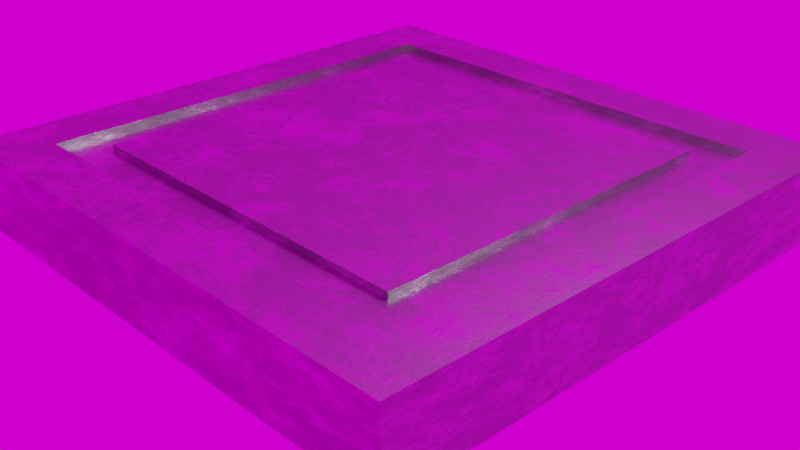 # Source: untitled.blend  (saved by Blender 3.3.6; exported with 4.5.12 LTS)
import bpy
from mathutils import Matrix  # noqa: F401  (used for matrix-valued properties, if any)

bpy.ops.wm.read_factory_settings(use_empty=True)
scene = bpy.context.scene
scene.name = 'Scene'

# ---- collections
col_collection = bpy.data.collections.new('Collection'); scene.collection.children.link(col_collection)

# ---- images (referenced by path relative to the original .blend; pixels are not part of the script)
import os
ASSET_DIR = os.environ.get("B2B_ASSET_DIR", "")  # directory of the original .blend (textures are referenced by path, not embedded)
HERE = os.path.dirname(os.path.abspath(__file__))  # packed textures are extracted next to this script under _unpacked/

def load_image(name, relpath, width, height, colorspace="sRGB"):
    """Load a texture the original file referenced (path relative to the .blend, or extracted next to this script)."""
    p = next((c for c in (os.path.join(HERE, relpath), os.path.join(ASSET_DIR, relpath)) if relpath and os.path.exists(c)), "")
    if p:
        img = bpy.data.images.load(p, check_existing=True)
        img.name = name
    else:  # same state as the original file: an image datablock whose file is absent (Cycles renders it pink)
        img = bpy.data.images.new(name, width, height)
        img.source = "FILE"
        img.filepath = "//" + (relpath or name)
    img.colorspace_settings.name = colorspace
    return img
img_studio_small_02_4k_exr = load_image('studio_small_02_4k.exr', 'studio_small_02_4k.exr', 1024, 1024, 'Linear Rec.709')

# ---- materials (node trees are filled in below, after node groups)
mat_material = bpy.data.materials.new('Material')
mat_material.alpha_threshold = 0.0
mat_material.use_transparent_shadow = False
mat_material.roughness = 0.5
mat_material.line_color = (0.0, 0.0, 0.0, 1.0)

# ---- material node trees
mat_material.use_nodes = True; mat_material.node_tree.nodes.clear()
_N = mat_material.node_tree.nodes; _L = mat_material.node_tree.links
n0 = _N.new('ShaderNodeTexCoord'); n0.name = 'Texture Coordinate'; n0.location = (-755, -2)
n1 = _N.new('ShaderNodeTexNoise'); n1.name = 'Noise Texture'; n1.location = (-406, 313)
n1.inputs[2].default_value = 4.0
n1.inputs[3].default_value = 15.0
n1.inputs[4].default_value = 0.7
n2 = _N.new('ShaderNodeTexNoise'); n2.name = 'Musgrave Texture'; n2.location = (-395, 38)
n2.width = 150
n2.normalize = False
n2.inputs[2].default_value = 1.0
n2.inputs[3].default_value = 14.0
n2.inputs[4].default_value = 1.0
n3 = _N.new('ShaderNodeOutputMaterial'); n3.name = 'Material Output'; n3.location = (999, 347)
n4 = _N.new('ShaderNodeMix'); n4.name = 'Mix'; n4.location = (169, 284)
n4.data_type = 'RGBA'
n4.blend_type = 'DARKEN'
n4.inputs[0].default_value = 1.0
n5 = _N.new('ShaderNodeBsdfPrincipled'); n5.name = 'Principled BSDF'; n5.location = (709, 347)
n5.distribution = 'GGX'
n5.subsurface_method = 'RANDOM_WALK_SKIN'
n5.inputs[1].default_value = 1.0
n5.inputs[3].default_value = 1.45
n5.inputs[27].default_value = (0.0, 0.0, 0.0, 1.0)
n5.inputs[28].default_value = 1.0
n6 = _N.new('ShaderNodeBump'); n6.name = 'Bump'; n6.location = (396, -197)
n6.inputs[0].default_value = 0.1
n6.inputs[1].default_value = 1.0
n6.inputs[2].default_value = 1.0
n7 = _N.new('ShaderNodeValToRGB'); n7.name = 'ColorRamp'; n7.location = (-168, 289)
while len(n7.color_ramp.elements) > 1: n7.color_ramp.elements.remove(n7.color_ramp.elements[-1])
n7.color_ramp.elements[0].position = 0.371; n7.color_ramp.elements[0].color = (0.0, 0.0, 0.0, 1.0)
_e = n7.color_ramp.elements.new(1.0); _e.color = (1.0, 1.0, 1.0, 1.0)
n8 = _N.new('ShaderNodeValToRGB'); n8.name = 'ColorRamp.002'; n8.location = (390, 60)
while len(n8.color_ramp.elements) > 1: n8.color_ramp.elements.remove(n8.color_ramp.elements[-1])
n8.color_ramp.elements[0].position = 0.0; n8.color_ramp.elements[0].color = (0.3813, 0.3813, 0.3813, 1.0)
_e = n8.color_ramp.elements.new(1.0); _e.color = (0.107, 0.107, 0.107, 1.0)
n9 = _N.new('ShaderNodeValToRGB'); n9.name = 'ColorRamp.001'; n9.location = (383, 302)
while len(n9.color_ramp.elements) > 1: n9.color_ramp.elements.remove(n9.color_ramp.elements[-1])
n9.color_ramp.elements[0].position = 0.0; n9.color_ramp.elements[0].color = (0.3185, 0.3185, 0.3185, 1.0)
_e = n9.color_ramp.elements.new(1.0); _e.color = (1.0, 1.0, 1.0, 1.0)
_L.new(n0.outputs[3], n2.inputs[0])
_L.new(n0.outputs[3], n1.inputs[0])
_L.new(n1.outputs[0], n7.inputs[0])
_L.new(n7.outputs[0], n4.inputs[6])
_L.new(n2.outputs[0], n4.inputs[7])
_L.new(n5.outputs[0], n3.inputs[0])
_L.new(n4.outputs[2], n9.inputs[0])
_L.new(n9.outputs[0], n5.inputs[0])
_L.new(n4.outputs[2], n8.inputs[0])
_L.new(n8.outputs[0], n5.inputs[2])
_L.new(n6.outputs[0], n5.inputs[5])
_L.new(n4.outputs[2], n6.inputs[3])
n3.is_active_output = True

# ---- world
world_world = bpy.data.worlds.new('World'); scene.world = world_world
world_world.use_nodes = True; world_world.node_tree.nodes.clear()
_N = world_world.node_tree.nodes; _L = world_world.node_tree.links
n0 = _N.new('ShaderNodeOutputWorld'); n0.name = 'World Output'; n0.location = (300, 300)
n1 = _N.new('ShaderNodeBackground'); n1.name = 'Background'; n1.location = (10, 300)
n2 = _N.new('ShaderNodeTexEnvironment'); n2.name = 'Environment Texture'; n2.location = (-280, 280)
n2.image = img_studio_small_02_4k_exr
_L.new(n1.outputs[0], n0.inputs[0])
_L.new(n2.outputs[0], n1.inputs[0])
n0.is_active_output = True
world_world.color = (0.05088, 0.05088, 0.05088)
world_world.use_sun_shadow = False
world_world.sun_shadow_jitter_overblur = 0.0

# ---- cameras
cam_camera = bpy.data.cameras.new('Camera')
cam_camera.clip_end = 100.0
cam_camera.ortho_scale = 7.314

# ---- lights
light_light = bpy.data.lights.new('Light', 'POINT')
light_light.transmission_factor = 0.0
light_light.energy = 1000.0
light_light.shadow_soft_size = 0.1
light_light.shadow_maximum_resolution = 0.006
light_light.use_absolute_resolution = True

# ---- meshes
me_cube = bpy.data.meshes.new('Cube')
me_cube.from_pydata([(0.6678, 0.6678, 0.7752), (1.0, 1.0, -0.08211), (0.6678, -0.6678, 0.7752), (1.0, -1.0, -0.08211), (-0.6678, 0.6678, 0.7752), (-1.0, 1.0, -0.08211), (-0.6678, -0.6678, 0.7752), (-1.0, -1.0, -0.08211), (1.0, -1.0, 0.7752), (-1.0, -1.0, 0.7752), (1.0, 1.0, 0.7752), (-1.0, 1.0, 0.7752), (0.8018, -0.8018, 0.7752), (-0.8018, -0.8018, 0.7752), (0.8018, 0.8018, 0.7752), (-0.8018, 0.8018, 0.7752), (0.8018, -0.8018, 0.6978), (-0.8018, -0.8018, 0.6978), (0.8018, 0.8018, 0.6978), (-0.8018, 0.8018, 0.6978), (0.6678, -0.6678, 0.6978), (-0.6678, -0.6678, 0.6978), (0.6678, 0.6678, 0.6978), (-0.6678, 0.6678, 0.6978)], [], [(0, 4, 6, 2), (3, 8, 9, 7), (7, 9, 11, 5), (5, 1, 3, 7), (1, 10, 8, 3), (5, 11, 10, 1), (12, 13, 9, 8), (14, 12, 8, 10), (13, 15, 11, 9), (15, 14, 10, 11), (15, 13, 17, 19), (2, 6, 21, 20), (6, 4, 23, 21), (12, 14, 18, 16), (20, 21, 17, 16), (22, 20, 16, 18), (21, 23, 19, 17), (23, 22, 18, 19), (4, 0, 22, 23), (13, 12, 16, 17), (0, 2, 20, 22), (14, 15, 19, 18)])
_uv = me_cube.uv_layers.new(name='UVMap')
_uv.uv.foreach_set('vector', [0.6665, 0.5415, 0.8335, 0.5415, 0.8335, 0.7085, 0.6665, 0.7085, 0.375, 0.75, 0.625, 0.75, 0.625, 1.0, 0.375, 1.0, 0.375, 0.0, 0.625, 0.0, 0.625, 0.25, 0.375, 0.25, 0.125, 0.5, 0.375, 0.5, 0.375, 0.75, 0.125, 0.75, 0.375, 0.5, 0.625, 0.5, 0.625, 0.75, 0.375, 0.75, 0.375, 0.25, 0.625, 0.25, 0.625, 0.5, 0.375, 0.5, 0.6498, 0.7252, 0.8502, 0.7252, 0.875, 0.75, 0.625, 0.75, 0.6498, 0.5248, 0.6498, 0.7252, 0.625, 0.75, 0.625, 0.5, 0.8502, 0.7252, 0.8502, 0.5248, 0.875, 0.5, 0.875, 0.75, 0.8502, 0.5248, 0.6498, 0.5248, 0.625, 0.5, 0.875, 0.5, 0.8502, 0.5248, 0.8502, 0.7252, 0.8502, 0.7252, 0.8502, 0.5248, 0.6665, 0.7085, 0.8335, 0.7085, 0.8335, 0.7085, 0.6665, 0.7085, 0.8335, 0.7085, 0.8335, 0.5415, 0.8335, 0.5415, 0.8335, 0.7085, 0.6498, 0.7252, 0.6498, 0.5248, 0.6498, 0.5248, 0.6498, 0.7252, 0.6665, 0.7085, 0.8335, 0.7085, 0.8502, 0.7252, 0.6498, 0.7252, 0.6665, 0.5415, 0.6665, 0.7085, 0.6498, 0.7252, 0.6498, 0.5248, 0.8335, 0.7085, 0.8335, 0.5415, 0.8502, 0.5248, 0.8502, 0.7252, 0.8335, 0.5415, 0.6665, 0.5415, 0.6498, 0.5248, 0.8502, 0.5248, 0.8335, 0.5415, 0.6665, 0.5415, 0.6665, 0.5415, 0.8335, 0.5415, 0.8502, 0.7252, 0.6498, 0.7252, 0.6498, 0.7252, 0.8502, 0.7252, 0.6665, 0.5415, 0.6665, 0.7085, 0.6665, 0.7085, 0.6665, 0.5415, 0.6498, 0.5248, 0.8502, 0.5248, 0.8502, 0.5248, 0.6498, 0.5248])
me_cube.materials.append(mat_material)
me_cube.use_mirror_vertex_groups = False
me_cube.update()

# ---- objects
ob_cube = bpy.data.objects.new('Cube', me_cube)
ob_light = bpy.data.objects.new('Light', light_light)
ob_camera = bpy.data.objects.new('Camera', cam_camera)

# ---- transforms, parenting, visibility, modifiers, constraints
ob_cube.location = (0.0, 0.0, 0.0)
ob_cube.scale = (3.0, 3.0, 1.0)
ob_cube.lock_rotations_4d = False
ob_cube.empty_display_type = 'ARROWS'
ob_cube.lineart.crease_threshold = 0.0
ob_light.location = (4.076, 1.005, 5.904)
ob_light.rotation_euler = (0.6503, 0.05522, 1.866)
ob_light.lock_rotations_4d = False
ob_light.empty_display_type = 'ARROWS'
ob_light.color = (0.0, 0.0, 0.0, 0.0)
ob_light.lineart.crease_threshold = 0.0
ob_camera.location = (7.359, -6.926, 4.958)
ob_camera.rotation_euler = (1.109, 0.0, 0.8149)
ob_camera.lock_rotations_4d = False
ob_camera.empty_display_type = 'ARROWS'
ob_camera.color = (0.0, 0.0, 0.0, 0.0)
ob_camera.display_type = 'WIRE'
ob_camera.lineart.crease_threshold = 0.0

# ---- collection membership
col_collection.objects.link(ob_cube)
col_collection.objects.link(ob_light)
col_collection.objects.link(ob_camera)

# ---- scene / render settings (as saved in the file)
scene.camera = ob_camera
scene.frame_start = 1; scene.frame_end = 250; scene.frame_set(1)
scene.render.engine = 'BLENDER_EEVEE_NEXT'
scene.render.film_transparent = True
scene.cycles.sampling_pattern = 'TABULATED_SOBOL'
scene.cycles.use_light_tree = False
scene.view_settings.look = 'High Contrast'
scene.view_settings.view_transform = 'Filmic'
bpy.context.view_layer.update()
